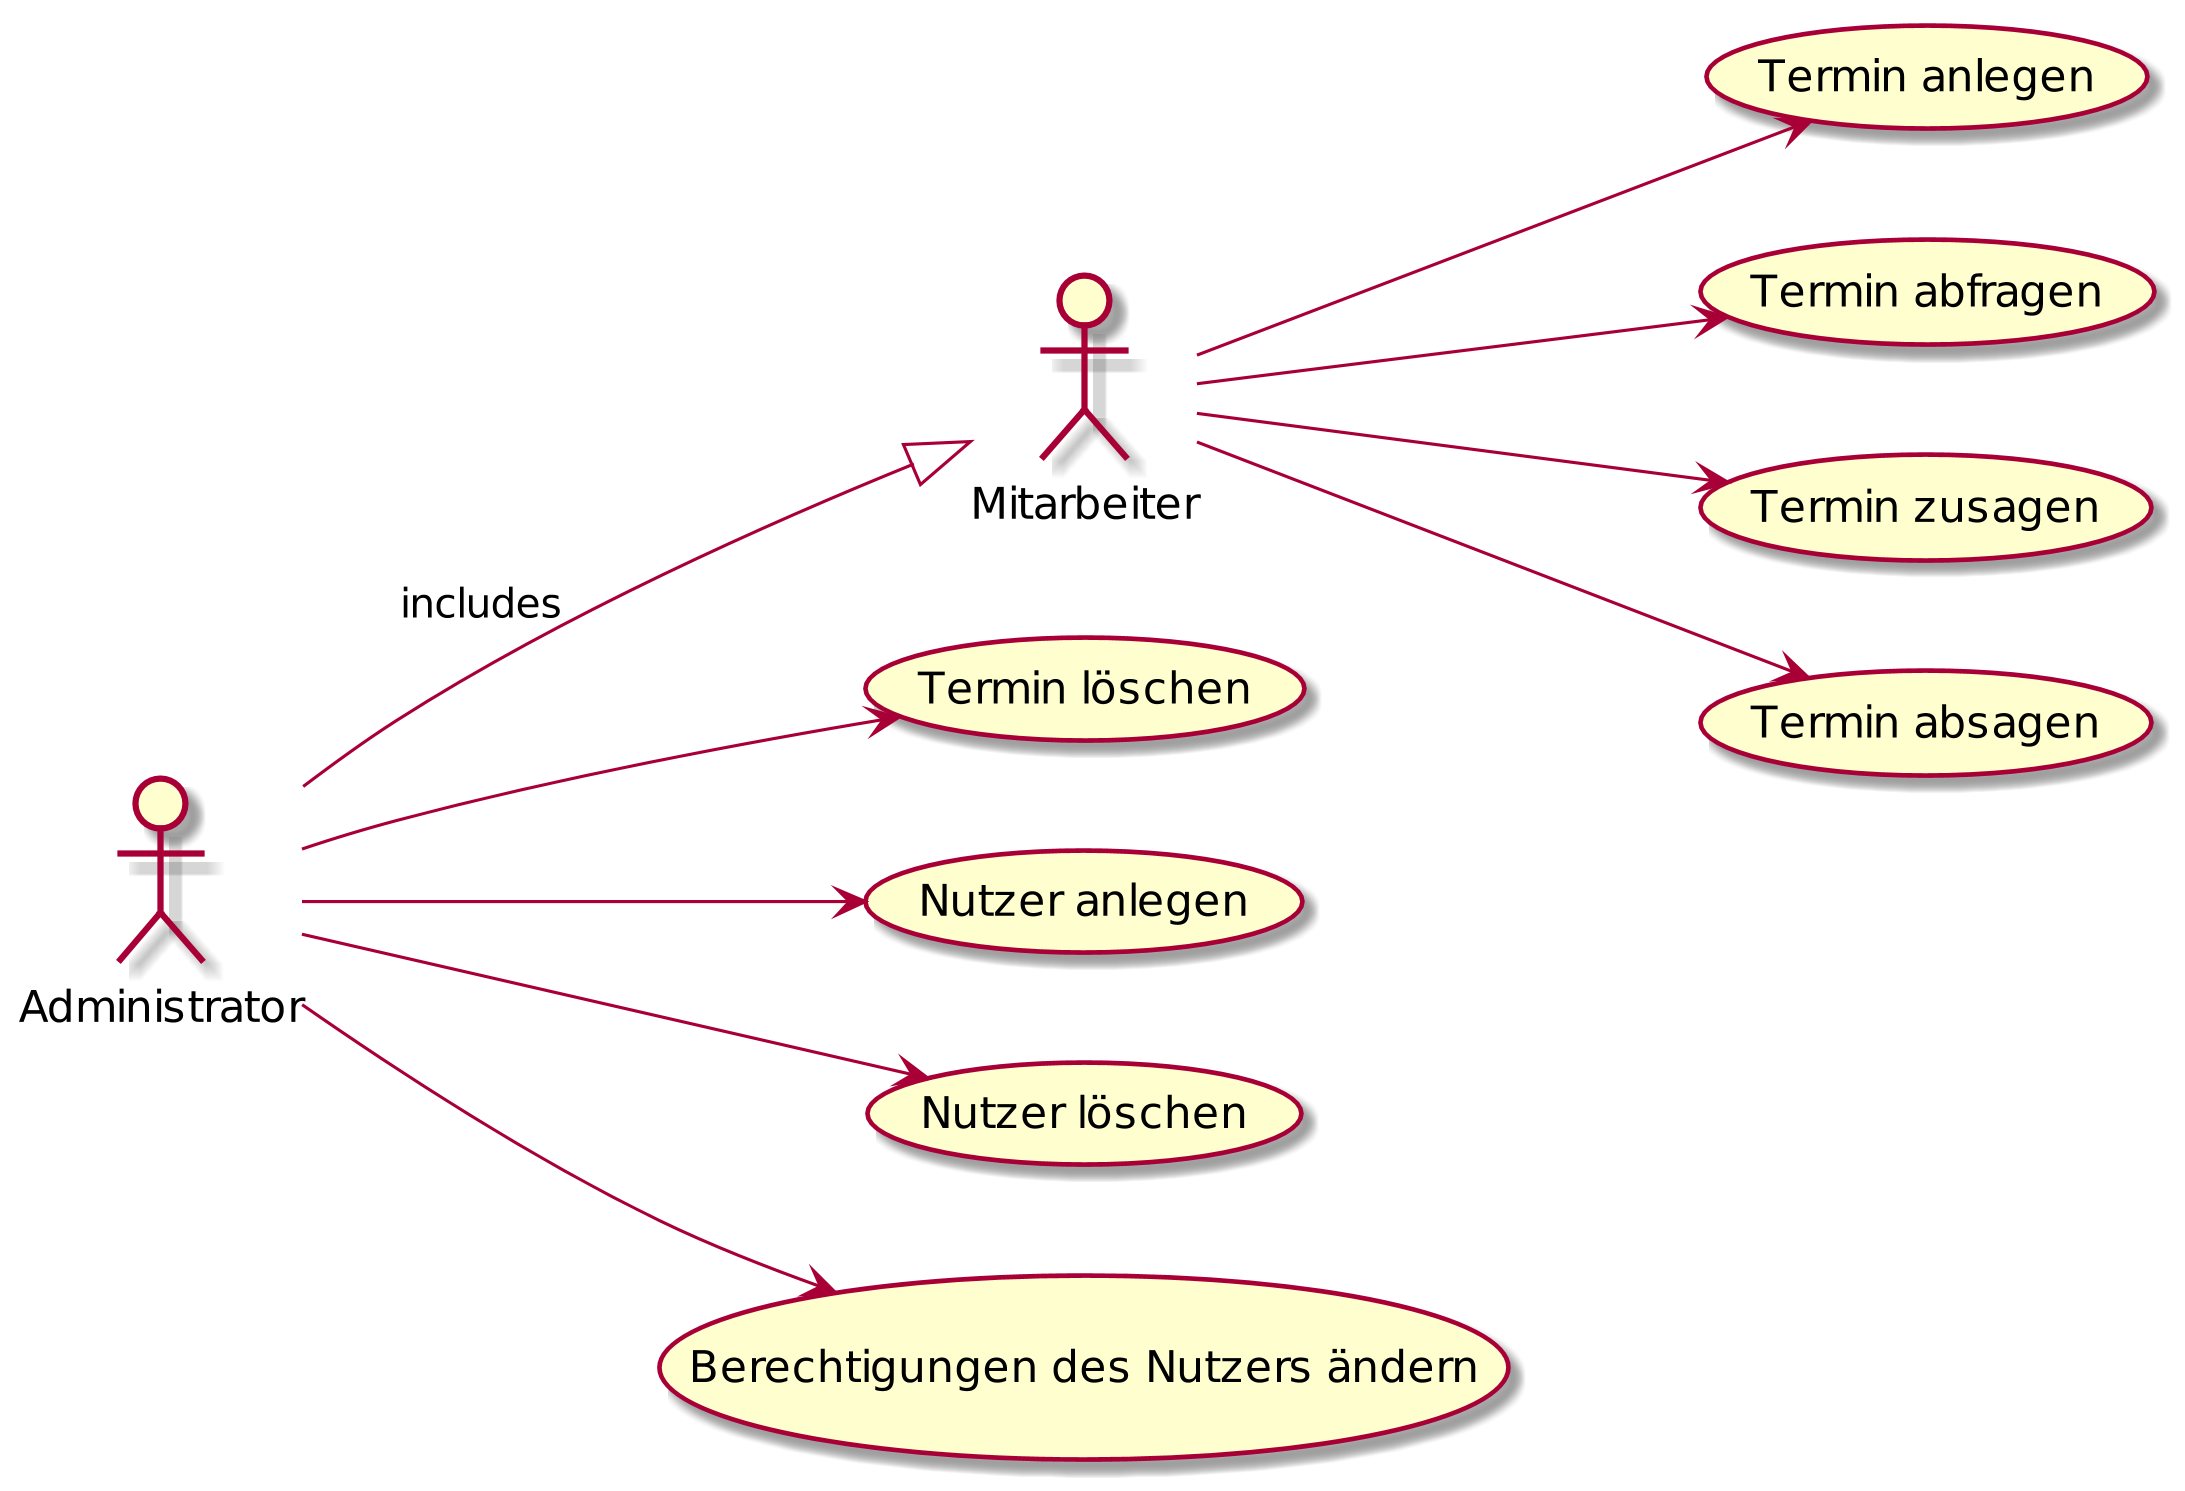

The diagram above was rendered by PlantUML. Its source (embedded in the PNG):
@startuml
skinparam dpi 300

left to right direction

:Mitarbeiter: as MA
MA --> (Termin anlegen)
MA --> (Termin abfragen)
MA --> (Termin zusagen)
MA --> (Termin absagen)

:Administrator: as admin
admin --> (Termin löschen)
admin --> (Nutzer anlegen)
admin --> (Nutzer löschen)
admin --> (Berechtigungen des Nutzers ändern)

admin --|> MA : includes

@enduml